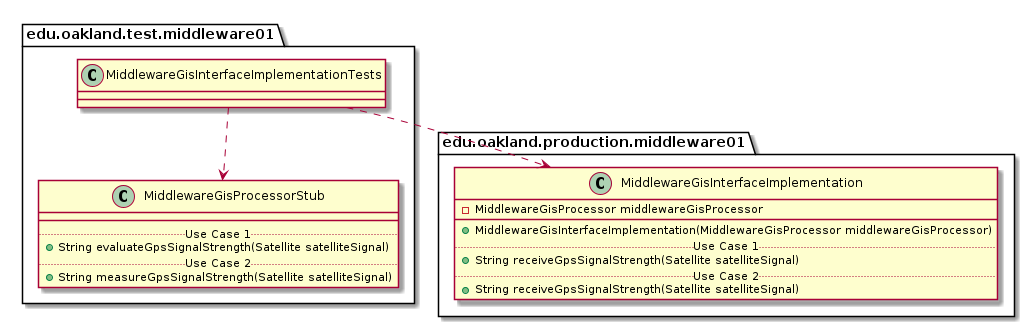

The diagram above was rendered by PlantUML. Its source (embedded in the PNG):
@startuml MiddlewareGisInterfaceImplementationTests_DirectDependencies


package edu.oakland.test.middleware01 {
    class MiddlewareGisInterfaceImplementationTests {

    }
}



package edu.oakland.test.middleware01 {
    class MiddlewareGisProcessorStub {
        __
        .. Use Case 1 ..
        + String evaluateGpsSignalStrength(Satellite satelliteSignal)
        .. Use Case 2 ..
        + String measureGpsSignalStrength(Satellite satelliteSignal)
    }
}

MiddlewareGisInterfaceImplementationTests ..> MiddlewareGisProcessorStub


package edu.oakland.production.middleware01 {
    class MiddlewareGisInterfaceImplementation {
        - MiddlewareGisProcessor middlewareGisProcessor
        __
        + MiddlewareGisInterfaceImplementation(MiddlewareGisProcessor middlewareGisProcessor)
        .. Use Case 1 ..
        + String receiveGpsSignalStrength(Satellite satelliteSignal)
        .. Use Case 2 ..
        + String receiveGpsSignalStrength(Satellite satelliteSignal)
    }
}

MiddlewareGisInterfaceImplementationTests ..> MiddlewareGisInterfaceImplementation



@enduml